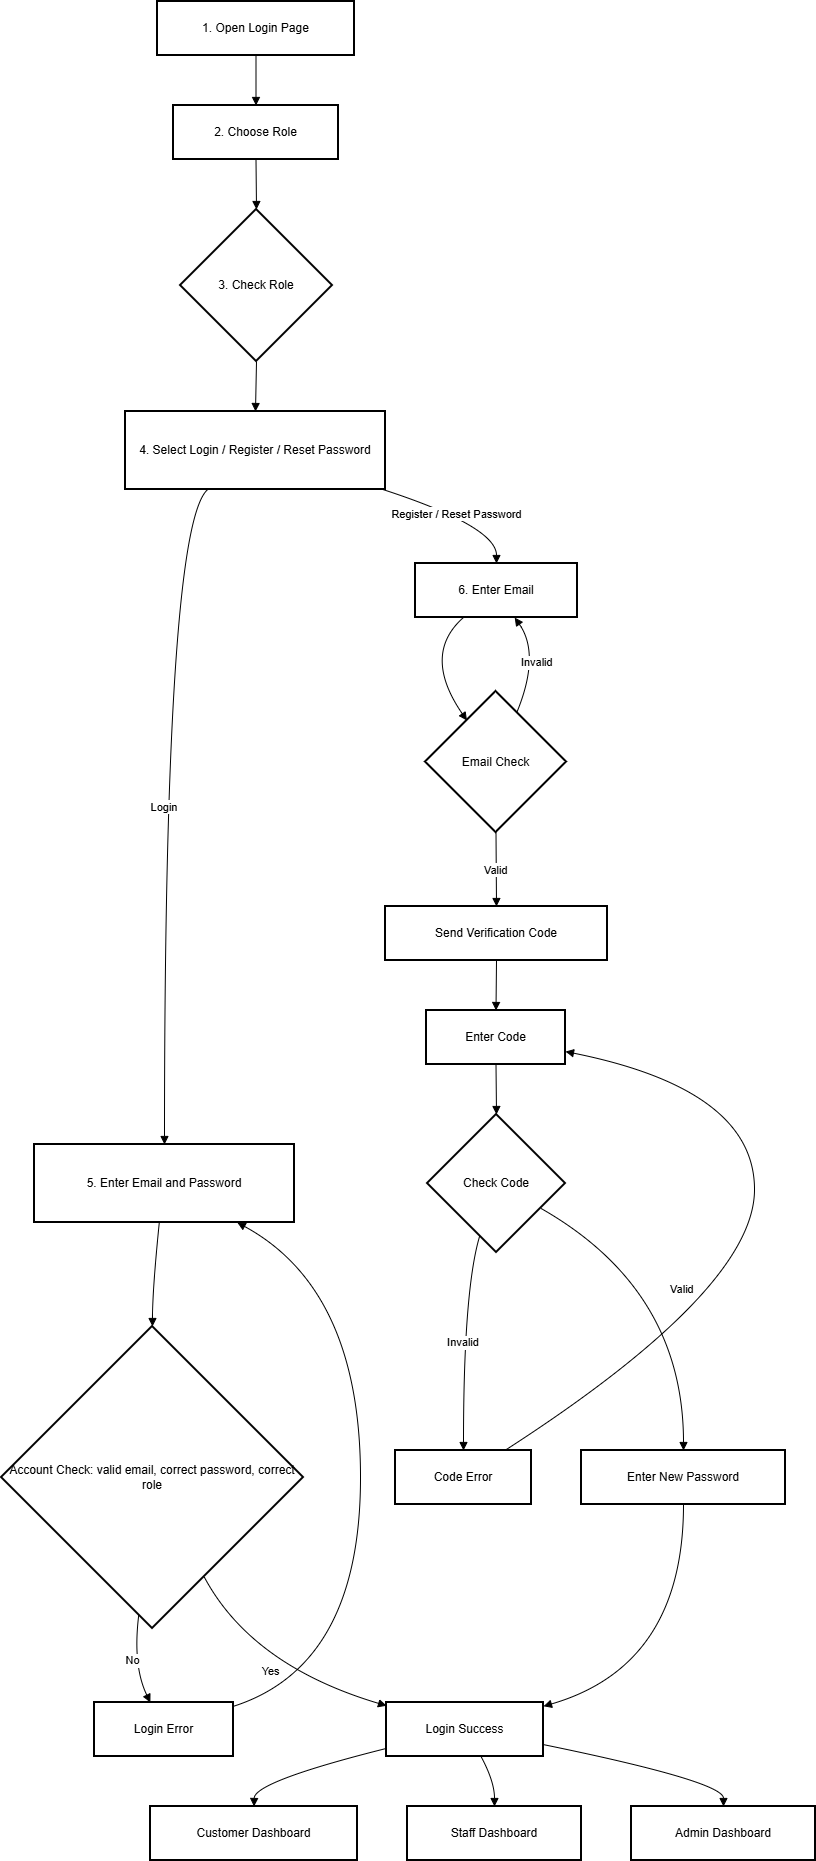

The diagram above was exported from draw.io. Its source (the exported page's mxGraphModel, read from the mxfile embedded in the PNG):
<mxGraphModel dx="3128" dy="1728" grid="1" gridSize="10" guides="1" tooltips="1" connect="1" arrows="1" fold="1" page="1" pageScale="1" pageWidth="827" pageHeight="1169" math="0" shadow="0">
  <root>
    <mxCell id="0" />
    <mxCell id="1" parent="0" />
    <mxCell id="I-Z_I43DyIPhLfkhlduJ-40" parent="1" style="whiteSpace=wrap;strokeWidth=2;" value="1. Open Login Page" vertex="1">
      <mxGeometry height="54" width="197" x="176" y="20" as="geometry" />
    </mxCell>
    <mxCell id="I-Z_I43DyIPhLfkhlduJ-41" parent="1" style="whiteSpace=wrap;strokeWidth=2;" value="2. Choose Role" vertex="1">
      <mxGeometry height="54" width="165" x="192" y="124" as="geometry" />
    </mxCell>
    <mxCell id="I-Z_I43DyIPhLfkhlduJ-42" parent="1" style="rhombus;strokeWidth=2;whiteSpace=wrap;" value="3. Check Role" vertex="1">
      <mxGeometry height="152" width="152" x="199" y="228" as="geometry" />
    </mxCell>
    <mxCell id="I-Z_I43DyIPhLfkhlduJ-43" parent="1" style="whiteSpace=wrap;strokeWidth=2;" value="4. Select Login / Register / Reset Password" vertex="1">
      <mxGeometry height="78" width="260" x="144" y="430" as="geometry" />
    </mxCell>
    <mxCell id="I-Z_I43DyIPhLfkhlduJ-44" parent="1" style="whiteSpace=wrap;strokeWidth=2;" value="5. Enter Email and Password" vertex="1">
      <mxGeometry height="78" width="260" x="53" y="1163" as="geometry" />
    </mxCell>
    <mxCell id="I-Z_I43DyIPhLfkhlduJ-45" parent="1" style="rhombus;strokeWidth=2;whiteSpace=wrap;" value="Account Check: valid email, correct password, correct role" vertex="1">
      <mxGeometry height="302" width="302" x="20" y="1345" as="geometry" />
    </mxCell>
    <mxCell id="I-Z_I43DyIPhLfkhlduJ-46" parent="1" style="whiteSpace=wrap;strokeWidth=2;" value="Login Error" vertex="1">
      <mxGeometry height="54" width="139" x="113" y="1721" as="geometry" />
    </mxCell>
    <mxCell id="I-Z_I43DyIPhLfkhlduJ-47" parent="1" style="whiteSpace=wrap;strokeWidth=2;" value="Login Success" vertex="1">
      <mxGeometry height="54" width="157" x="405" y="1721" as="geometry" />
    </mxCell>
    <mxCell id="I-Z_I43DyIPhLfkhlduJ-48" parent="1" style="whiteSpace=wrap;strokeWidth=2;" value="Customer Dashboard" vertex="1">
      <mxGeometry height="54" width="207" x="169" y="1825" as="geometry" />
    </mxCell>
    <mxCell id="I-Z_I43DyIPhLfkhlduJ-49" parent="1" style="whiteSpace=wrap;strokeWidth=2;" value="Staff Dashboard" vertex="1">
      <mxGeometry height="54" width="174" x="426" y="1825" as="geometry" />
    </mxCell>
    <mxCell id="I-Z_I43DyIPhLfkhlduJ-50" parent="1" style="whiteSpace=wrap;strokeWidth=2;" value="Admin Dashboard" vertex="1">
      <mxGeometry height="54" width="184" x="650" y="1825" as="geometry" />
    </mxCell>
    <mxCell id="I-Z_I43DyIPhLfkhlduJ-51" parent="1" style="whiteSpace=wrap;strokeWidth=2;" value="6. Enter Email" vertex="1">
      <mxGeometry height="54" width="162" x="434" y="582" as="geometry" />
    </mxCell>
    <mxCell id="I-Z_I43DyIPhLfkhlduJ-52" parent="1" style="rhombus;strokeWidth=2;whiteSpace=wrap;" value="Email Check" vertex="1">
      <mxGeometry height="141" width="141" x="444" y="710" as="geometry" />
    </mxCell>
    <mxCell id="I-Z_I43DyIPhLfkhlduJ-53" parent="1" style="whiteSpace=wrap;strokeWidth=2;" value="Send Verification Code" vertex="1">
      <mxGeometry height="54" width="222" x="404" y="925" as="geometry" />
    </mxCell>
    <mxCell id="I-Z_I43DyIPhLfkhlduJ-54" parent="1" style="whiteSpace=wrap;strokeWidth=2;" value="Enter Code" vertex="1">
      <mxGeometry height="54" width="139" x="445" y="1029" as="geometry" />
    </mxCell>
    <mxCell id="I-Z_I43DyIPhLfkhlduJ-55" parent="1" style="rhombus;strokeWidth=2;whiteSpace=wrap;" value="Check Code" vertex="1">
      <mxGeometry height="138" width="138" x="446" y="1133" as="geometry" />
    </mxCell>
    <mxCell id="I-Z_I43DyIPhLfkhlduJ-56" parent="1" style="whiteSpace=wrap;strokeWidth=2;" value="Code Error" vertex="1">
      <mxGeometry height="54" width="136" x="414" y="1469" as="geometry" />
    </mxCell>
    <mxCell id="I-Z_I43DyIPhLfkhlduJ-57" parent="1" style="whiteSpace=wrap;strokeWidth=2;" value="Enter New Password" vertex="1">
      <mxGeometry height="54" width="204" x="600" y="1469" as="geometry" />
    </mxCell>
    <mxCell id="I-Z_I43DyIPhLfkhlduJ-58" edge="1" parent="1" source="I-Z_I43DyIPhLfkhlduJ-40" style="curved=1;startArrow=none;endArrow=block;exitX=0.5;exitY=1;entryX=0.5;entryY=0;rounded=0;" target="I-Z_I43DyIPhLfkhlduJ-41" value="">
      <mxGeometry relative="1" as="geometry">
        <Array as="points" />
      </mxGeometry>
    </mxCell>
    <mxCell id="I-Z_I43DyIPhLfkhlduJ-59" edge="1" parent="1" source="I-Z_I43DyIPhLfkhlduJ-41" style="curved=1;startArrow=none;endArrow=block;exitX=0.5;exitY=1;entryX=0.5;entryY=0;rounded=0;" target="I-Z_I43DyIPhLfkhlduJ-42" value="">
      <mxGeometry relative="1" as="geometry">
        <Array as="points" />
      </mxGeometry>
    </mxCell>
    <mxCell id="I-Z_I43DyIPhLfkhlduJ-60" edge="1" parent="1" source="I-Z_I43DyIPhLfkhlduJ-42" style="curved=1;startArrow=none;endArrow=block;exitX=0.5;exitY=1;entryX=0.5;entryY=0;rounded=0;" target="I-Z_I43DyIPhLfkhlduJ-43" value="">
      <mxGeometry relative="1" as="geometry">
        <Array as="points" />
      </mxGeometry>
    </mxCell>
    <mxCell id="I-Z_I43DyIPhLfkhlduJ-61" edge="1" parent="1" source="I-Z_I43DyIPhLfkhlduJ-43" style="curved=1;startArrow=none;endArrow=block;exitX=0.32;exitY=0.99;entryX=0.5;entryY=0;rounded=0;" target="I-Z_I43DyIPhLfkhlduJ-44" value="Login">
      <mxGeometry relative="1" as="geometry">
        <Array as="points">
          <mxPoint x="183" y="545" />
        </Array>
      </mxGeometry>
    </mxCell>
    <mxCell id="I-Z_I43DyIPhLfkhlduJ-62" edge="1" parent="1" source="I-Z_I43DyIPhLfkhlduJ-44" style="curved=1;startArrow=none;endArrow=block;exitX=0.48;exitY=1;entryX=0.5;entryY=0;rounded=0;" target="I-Z_I43DyIPhLfkhlduJ-45" value="">
      <mxGeometry relative="1" as="geometry">
        <Array as="points">
          <mxPoint x="171" y="1308" />
        </Array>
      </mxGeometry>
    </mxCell>
    <mxCell id="I-Z_I43DyIPhLfkhlduJ-63" edge="1" parent="1" source="I-Z_I43DyIPhLfkhlduJ-45" style="curved=1;startArrow=none;endArrow=block;exitX=0.45;exitY=1;entryX=0.4;entryY=-0.01;rounded=0;" target="I-Z_I43DyIPhLfkhlduJ-46" value="No">
      <mxGeometry relative="1" as="geometry">
        <Array as="points">
          <mxPoint x="151" y="1684" />
        </Array>
      </mxGeometry>
    </mxCell>
    <mxCell id="I-Z_I43DyIPhLfkhlduJ-64" edge="1" parent="1" source="I-Z_I43DyIPhLfkhlduJ-46" style="curved=1;startArrow=none;endArrow=block;exitX=1;exitY=0.07;entryX=0.78;entryY=1;rounded=0;" target="I-Z_I43DyIPhLfkhlduJ-44" value="">
      <mxGeometry relative="1" as="geometry">
        <Array as="points">
          <mxPoint x="379" y="1684" />
          <mxPoint x="379" y="1308" />
        </Array>
      </mxGeometry>
    </mxCell>
    <mxCell id="I-Z_I43DyIPhLfkhlduJ-65" edge="1" parent="1" source="I-Z_I43DyIPhLfkhlduJ-45" style="curved=1;startArrow=none;endArrow=block;exitX=0.76;exitY=1;entryX=0;entryY=0.06;rounded=0;" target="I-Z_I43DyIPhLfkhlduJ-47" value="Yes">
      <mxGeometry relative="1" as="geometry">
        <Array as="points">
          <mxPoint x="270" y="1684" />
        </Array>
      </mxGeometry>
    </mxCell>
    <mxCell id="I-Z_I43DyIPhLfkhlduJ-66" edge="1" parent="1" source="I-Z_I43DyIPhLfkhlduJ-47" style="curved=1;startArrow=none;endArrow=block;exitX=0;exitY=0.85;entryX=0.5;entryY=-0.01;rounded=0;" target="I-Z_I43DyIPhLfkhlduJ-48" value="">
      <mxGeometry relative="1" as="geometry">
        <Array as="points">
          <mxPoint x="273" y="1800" />
        </Array>
      </mxGeometry>
    </mxCell>
    <mxCell id="I-Z_I43DyIPhLfkhlduJ-67" edge="1" parent="1" source="I-Z_I43DyIPhLfkhlduJ-47" style="curved=1;startArrow=none;endArrow=block;exitX=0.6;exitY=0.99;entryX=0.5;entryY=-0.01;rounded=0;" target="I-Z_I43DyIPhLfkhlduJ-49" value="">
      <mxGeometry relative="1" as="geometry">
        <Array as="points">
          <mxPoint x="513" y="1800" />
        </Array>
      </mxGeometry>
    </mxCell>
    <mxCell id="I-Z_I43DyIPhLfkhlduJ-68" edge="1" parent="1" source="I-Z_I43DyIPhLfkhlduJ-47" style="curved=1;startArrow=none;endArrow=block;exitX=1;exitY=0.78;entryX=0.5;entryY=-0.01;rounded=0;" target="I-Z_I43DyIPhLfkhlduJ-50" value="">
      <mxGeometry relative="1" as="geometry">
        <Array as="points">
          <mxPoint x="742" y="1800" />
        </Array>
      </mxGeometry>
    </mxCell>
    <mxCell id="I-Z_I43DyIPhLfkhlduJ-69" edge="1" parent="1" source="I-Z_I43DyIPhLfkhlduJ-43" style="curved=1;startArrow=none;endArrow=block;exitX=0.98;exitY=0.99;entryX=0.5;entryY=-0.01;rounded=0;" target="I-Z_I43DyIPhLfkhlduJ-51" value="Register / Reset Password">
      <mxGeometry relative="1" as="geometry">
        <Array as="points">
          <mxPoint x="515" y="545" />
        </Array>
      </mxGeometry>
    </mxCell>
    <mxCell id="I-Z_I43DyIPhLfkhlduJ-70" edge="1" parent="1" source="I-Z_I43DyIPhLfkhlduJ-51" style="curved=1;startArrow=none;endArrow=block;exitX=0.3;exitY=0.99;entryX=0.15;entryY=0;rounded=0;" target="I-Z_I43DyIPhLfkhlduJ-52" value="">
      <mxGeometry relative="1" as="geometry">
        <Array as="points">
          <mxPoint x="440" y="673" />
        </Array>
      </mxGeometry>
    </mxCell>
    <mxCell id="I-Z_I43DyIPhLfkhlduJ-71" edge="1" parent="1" source="I-Z_I43DyIPhLfkhlduJ-52" style="curved=1;startArrow=none;endArrow=block;exitX=0.71;exitY=0;entryX=0.61;entryY=0.99;rounded=0;" target="I-Z_I43DyIPhLfkhlduJ-51" value="Invalid">
      <mxGeometry relative="1" as="geometry">
        <Array as="points">
          <mxPoint x="559" y="673" />
        </Array>
      </mxGeometry>
    </mxCell>
    <mxCell id="I-Z_I43DyIPhLfkhlduJ-72" edge="1" parent="1" source="I-Z_I43DyIPhLfkhlduJ-52" style="curved=1;startArrow=none;endArrow=block;exitX=0.5;exitY=1;entryX=0.5;entryY=0;rounded=0;" target="I-Z_I43DyIPhLfkhlduJ-53" value="Valid">
      <mxGeometry relative="1" as="geometry">
        <Array as="points" />
      </mxGeometry>
    </mxCell>
    <mxCell id="I-Z_I43DyIPhLfkhlduJ-73" edge="1" parent="1" source="I-Z_I43DyIPhLfkhlduJ-53" style="curved=1;startArrow=none;endArrow=block;exitX=0.5;exitY=1;entryX=0.5;entryY=0;rounded=0;" target="I-Z_I43DyIPhLfkhlduJ-54" value="">
      <mxGeometry relative="1" as="geometry">
        <Array as="points" />
      </mxGeometry>
    </mxCell>
    <mxCell id="I-Z_I43DyIPhLfkhlduJ-74" edge="1" parent="1" source="I-Z_I43DyIPhLfkhlduJ-54" style="curved=1;startArrow=none;endArrow=block;exitX=0.5;exitY=1;entryX=0.5;entryY=0;rounded=0;" target="I-Z_I43DyIPhLfkhlduJ-55" value="">
      <mxGeometry relative="1" as="geometry">
        <Array as="points" />
      </mxGeometry>
    </mxCell>
    <mxCell id="I-Z_I43DyIPhLfkhlduJ-75" edge="1" parent="1" source="I-Z_I43DyIPhLfkhlduJ-55" style="curved=1;startArrow=none;endArrow=block;exitX=0.34;exitY=1;entryX=0.5;entryY=-0.01;rounded=0;" target="I-Z_I43DyIPhLfkhlduJ-56" value="Invalid">
      <mxGeometry relative="1" as="geometry">
        <Array as="points">
          <mxPoint x="482" y="1308" />
        </Array>
      </mxGeometry>
    </mxCell>
    <mxCell id="I-Z_I43DyIPhLfkhlduJ-76" edge="1" parent="1" source="I-Z_I43DyIPhLfkhlduJ-56" style="curved=1;startArrow=none;endArrow=block;exitX=0.81;exitY=-0.01;entryX=1;entryY=0.76;rounded=0;" target="I-Z_I43DyIPhLfkhlduJ-54" value="">
      <mxGeometry relative="1" as="geometry">
        <Array as="points">
          <mxPoint x="773" y="1308" />
          <mxPoint x="773" y="1108" />
        </Array>
      </mxGeometry>
    </mxCell>
    <mxCell id="I-Z_I43DyIPhLfkhlduJ-77" edge="1" parent="1" source="I-Z_I43DyIPhLfkhlduJ-55" style="curved=1;startArrow=none;endArrow=block;exitX=1;exitY=0.78;entryX=0.5;entryY=-0.01;rounded=0;" target="I-Z_I43DyIPhLfkhlduJ-57" value="Valid">
      <mxGeometry relative="1" as="geometry">
        <Array as="points">
          <mxPoint x="702" y="1308" />
        </Array>
      </mxGeometry>
    </mxCell>
    <mxCell id="I-Z_I43DyIPhLfkhlduJ-78" edge="1" parent="1" source="I-Z_I43DyIPhLfkhlduJ-57" style="curved=1;startArrow=none;endArrow=block;exitX=0.5;exitY=0.99;entryX=1;entryY=0.07;rounded=0;" target="I-Z_I43DyIPhLfkhlduJ-47" value="">
      <mxGeometry relative="1" as="geometry">
        <Array as="points">
          <mxPoint x="702" y="1684" />
        </Array>
      </mxGeometry>
    </mxCell>
  </root>
</mxGraphModel>